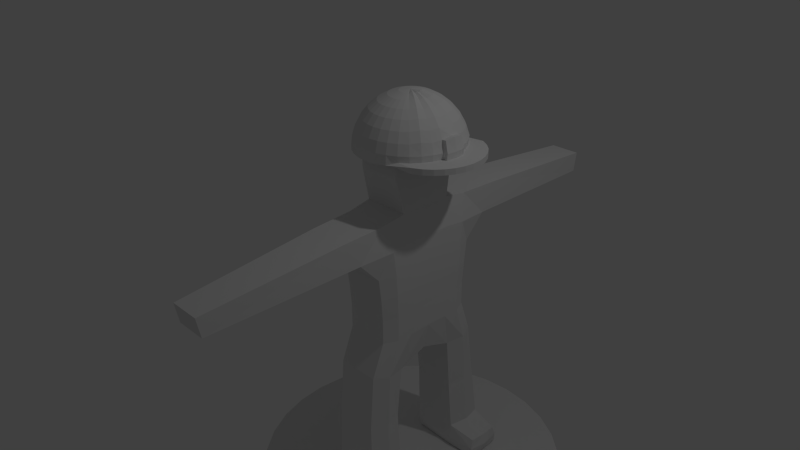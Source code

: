 # Source: untitled.blend  (saved by Blender 2.69.0; exported with 4.5.12 LTS)
import bpy
from mathutils import Matrix  # noqa: F401  (used for matrix-valued properties, if any)

bpy.ops.wm.read_factory_settings(use_empty=True)
scene = bpy.context.scene
scene.name = 'Scene'

# ---- collections
col_collection_1 = bpy.data.collections.new('Collection 1'); scene.collection.children.link(col_collection_1)

# ---- materials (node trees are filled in below, after node groups)
mat_material = bpy.data.materials.new('Material')
mat_material.alpha_threshold = 0.0
mat_material.use_transparent_shadow = False
mat_material.roughness = 0.5
mat_material.line_color = (0.0, 0.0, 0.0, 1.0)

# ---- material node trees

# ---- world
world_world = bpy.data.worlds.new('World'); scene.world = world_world
world_world.color = (0.05088, 0.05088, 0.05088)
world_world.use_sun_shadow = False
world_world.sun_shadow_jitter_overblur = 0.0
world_world.cycles.sampling_method = 'MANUAL'
world_world.cycles.sample_map_resolution = 256

# ---- cameras
cam_camera = bpy.data.cameras.new('Camera')
cam_camera.clip_end = 100.0
cam_camera.lens = 35.0
cam_camera.sensor_width = 32.0
cam_camera.sensor_height = 18.0
cam_camera.ortho_scale = 7.314
cam_camera.dof.focus_distance = 0.0
cam_camera.dof.aperture_fstop = 128.0

# ---- lights
light_lamp = bpy.data.lights.new('Lamp', 'POINT')
light_lamp.transmission_factor = 0.0
light_lamp.cutoff_distance = 30.0
light_lamp.energy = 100.0
light_lamp.shadow_buffer_clip_start = 1.001
light_lamp.shadow_soft_size = 0.1
light_lamp.shadow_maximum_resolution = 0.006
light_lamp.use_absolute_resolution = True
light_lamp.cycles.use_multiple_importance_sampling = False

# ---- meshes
me_sphere = bpy.data.meshes.new('Sphere')
me_sphere.from_pydata([(0.2058, -0.04094, 1.118), (0.416, -0.08275, 1.054), (0.6065, -0.1206, 0.951), (0.773, -0.1538, 0.8121), (0.9095, -0.1809, 0.6429), (1.011, -0.2011, 0.4491), (1.074, -0.2135, 0.2167), (1.054, -0.2097, 0.08831), (0.2048, -0.08484, 1.094), (0.3984, -0.165, 1.029), (0.5751, -0.2382, 0.9261), (0.7304, -0.3025, 0.7874), (0.858, -0.3554, 0.6185), (0.9532, -0.3948, 0.4249), (1.011, -0.4189, 0.2167), (0.9931, -0.4114, 0.08831), (0.1745, -0.1166, 1.118), (0.3527, -0.2357, 1.054), (0.5142, -0.3436, 0.951), (0.6553, -0.4379, 0.8121), (0.771, -0.5152, 0.6429), (0.8572, -0.5728, 0.4491), (0.9101, -0.6081, 0.2167), (0.8938, -0.5972, 0.08831), (0.1372, -0.173, 1.091), (0.292, -0.3146, 1.029), (0.4323, -0.4462, 0.9264), (0.5539, -0.5631, 0.7879), (0.6533, -0.6595, 0.619), (0.7278, -0.7307, 0.4258), (0.7736, -0.7743, 0.2171), (0.7601, -0.7601, 0.08831), (0.1213, -0.1816, 1.094), (0.2376, -0.3555, 1.031), (0.3447, -0.5159, 0.9275), (0.4385, -0.6563, 0.7887), (0.5156, -0.7716, 0.6196), (0.5728, -0.8573, 0.4268), (0.608, -0.91, 0.2176), (0.5972, -0.8938, 0.08831), (0.08357, -0.2017, 1.094), (0.1636, -0.3951, 1.031), (0.2374, -0.5732, 0.9275), (0.3021, -0.7293, 0.7887), (0.3551, -0.8574, 0.6196), (0.3945, -0.9525, 0.4268), (0.4188, -1.011, 0.2176), (0.4256, -1.028, 0.02886), (0.0426, -0.2142, 1.094), (0.08342, -0.4194, 1.031), (0.121, -0.6085, 0.9275), (0.154, -0.7742, 0.7887), (0.181, -0.9102, 0.6196), (0.2011, -1.011, 0.4268), (0.2135, -1.073, 0.2176), (0.2176, -1.094, 0.01135), (3.117e-07, -0.2184, 1.094), (2.819e-07, -0.4276, 1.031), (2.819e-07, -0.6204, 0.9275), (1.851e-07, -0.7894, 0.7887), (1.404e-07, -0.928, 0.6196), (3.192e-07, -1.031, 0.4268), (9.567e-08, -1.094, 0.2176), (1.404e-07, -1.115, 0.01135), (-0.0426, -0.2142, 1.094), (-0.08342, -0.4194, 1.031), (-0.121, -0.6085, 0.9275), (-0.154, -0.7742, 0.7887), (-0.181, -0.9102, 0.6196), (-0.2011, -1.011, 0.4268), (-0.2135, -1.073, 0.2176), (-0.2176, -1.094, 0.01135), (-0.08356, -0.2017, 1.094), (-0.1636, -0.3951, 1.031), (-0.2374, -0.5732, 0.9275), (-0.3021, -0.7293, 0.7887), (-0.3551, -0.8574, 0.6196), (-0.3945, -0.9525, 0.4268), (-0.4188, -1.011, 0.2176), (-0.4268, -1.03, 0.01135), (-0.1213, -0.1816, 1.094), (-0.2376, -0.3555, 1.031), (-0.3447, -0.5159, 0.9275), (-0.4385, -0.6563, 0.7887), (-0.5156, -0.7716, 0.6196), (-0.5728, -0.8573, 0.4268), (-0.608, -0.91, 0.2176), (-0.6196, -0.9273, 0.01135), (-0.1544, -0.1544, 1.094), (-0.3024, -0.3024, 1.031), (-0.4387, -0.4387, 0.9275), (-0.5582, -0.5582, 0.7887), (-0.6562, -0.6562, 0.6196), (-0.729, -0.729, 0.4268), (-0.7739, -0.7739, 0.2176), (-0.7886, -0.7886, 0.01135), (-0.1816, -0.1213, 1.094), (-0.3555, -0.2376, 1.031), (-0.5159, -0.3447, 0.9275), (-0.6563, -0.4385, 0.7887), (-0.7716, -0.5156, 0.6196), (-0.8573, -0.5728, 0.4268), (-0.91, -0.608, 0.2176), (-0.9273, -0.6196, 0.01135), (-0.2017, -0.08357, 1.094), (-0.3951, -0.1636, 1.031), (-0.5732, -0.2374, 0.9275), (-0.7293, -0.3021, 0.7887), (-0.8574, -0.3551, 0.6196), (-0.9525, -0.3945, 0.4268), (-1.011, -0.4188, 0.2176), (-1.03, -0.4268, 0.01135), (-0.2142, -0.0426, 1.094), (-0.4194, -0.08342, 1.031), (-0.6085, -0.121, 0.9275), (-0.7742, -0.154, 0.7887), (-0.9102, -0.181, 0.6196), (-1.011, -0.2011, 0.4268), (-1.073, -0.2135, 0.2176), (-1.094, -0.2176, 0.01135), (1.581, -0.1951, 0.1158), (1.524, -0.3827, 0.1158), (1.431, -0.5556, 0.1158), (1.307, -0.7071, 0.1158), (1.156, -0.8315, 0.1158), (0.9826, -0.9239, 0.1158), (-0.2184, 0.0, 1.094), (-0.4276, 0.0, 1.031), (-0.6204, 0.0, 0.9275), (-0.7894, 0.0, 0.7887), (-0.928, 0.0, 0.6196), (-1.031, 0.0, 0.4268), (-1.094, 0.0, 0.2176), (-1.115, 0.0, 0.01135), (0.2217, 7.212e-09, 1.094), (0.4312, -4.122e-08, 1.029), (0.6224, -2.632e-08, 0.9261), (0.7906, 2.584e-08, 0.7874), (0.9287, 8.544e-08, 0.6185), (1.032, -6.357e-08, 0.4772), (1.075, 1.003e-07, 0.08831), (0.2058, 0.04094, 1.118), (0.416, 0.08275, 1.054), (0.6065, 0.1206, 0.951), (0.773, 0.1538, 0.8121), (0.9095, 0.1809, 0.6429), (1.011, 0.2011, 0.4491), (1.074, 0.2135, 0.2167), (1.054, 0.2097, 0.08831), (0.2048, 0.08484, 1.094), (0.3984, 0.165, 1.029), (0.5751, 0.2382, 0.9261), (0.7304, 0.3025, 0.7874), (0.858, 0.3554, 0.6185), (0.9532, 0.3948, 0.4249), (1.011, 0.4189, 0.2167), (0.9931, 0.4114, 0.08831), (0.1745, 0.1166, 1.118), (0.3527, 0.2357, 1.054), (0.5142, 0.3436, 0.951), (0.6553, 0.4379, 0.8121), (0.771, 0.5152, 0.6429), (0.8572, 0.5728, 0.4491), (0.9101, 0.6081, 0.2167), (0.8938, 0.5972, 0.08831), (0.1372, 0.173, 1.091), (0.292, 0.3146, 1.029), (0.4323, 0.4462, 0.9264), (0.5539, 0.5631, 0.7879), (0.6533, 0.6595, 0.619), (0.7278, 0.7307, 0.4258), (0.7736, 0.7743, 0.2171), (0.7601, 0.7601, 0.08831), (0.1213, 0.1816, 1.094), (0.2376, 0.3555, 1.031), (0.3447, 0.5159, 0.9275), (0.4385, 0.6563, 0.7887), (0.5156, 0.7716, 0.6196), (0.5728, 0.8573, 0.4268), (0.608, 0.91, 0.2176), (0.5972, 0.8938, 0.08831), (0.08356, 0.2017, 1.094), (0.1636, 0.3951, 1.031), (0.2374, 0.5732, 0.9275), (0.3021, 0.7293, 0.7887), (0.3551, 0.8574, 0.6196), (0.3945, 0.9525, 0.4268), (0.4188, 1.011, 0.2176), (0.4256, 1.028, 0.02886), (0.0426, 0.2142, 1.094), (0.08342, 0.4194, 1.031), (0.121, 0.6085, 0.9275), (0.154, 0.7742, 0.7887), (0.181, 0.9102, 0.6196), (0.2011, 1.011, 0.4268), (0.2135, 1.073, 0.2176), (0.2176, 1.094, 0.01135), (3.117e-07, 0.2184, 1.094), (2.819e-07, 0.4276, 1.031), (2.819e-07, 0.6204, 0.9275), (1.851e-07, 0.7894, 0.7887), (1.404e-07, 0.928, 0.6196), (3.192e-07, 1.031, 0.4268), (9.567e-08, 1.094, 0.2176), (1.404e-07, 1.115, 0.01135), (-0.0426, 0.2142, 1.094), (-0.08342, 0.4194, 1.031), (-0.121, 0.6085, 0.9275), (-0.154, 0.7742, 0.7887), (-0.181, 0.9102, 0.6196), (-0.2011, 1.011, 0.4268), (-0.2135, 1.073, 0.2176), (-0.2176, 1.094, 0.01135), (-0.08356, 0.2017, 1.094), (-0.1636, 0.3951, 1.031), (-0.2374, 0.5732, 0.9275), (-0.3021, 0.7293, 0.7887), (-0.3551, 0.8574, 0.6196), (-0.3945, 0.9525, 0.4268), (-0.4188, 1.011, 0.2176), (-0.4268, 1.03, 0.01135), (-0.1213, 0.1816, 1.094), (-0.2376, 0.3555, 1.031), (-0.3447, 0.5159, 0.9275), (-0.4385, 0.6563, 0.7887), (-0.5156, 0.7716, 0.6196), (-0.5728, 0.8573, 0.4268), (-0.608, 0.91, 0.2176), (-0.6196, 0.9273, 0.01135), (-0.1544, 0.1544, 1.094), (-0.3024, 0.3024, 1.031), (-0.4387, 0.4387, 0.9275), (-0.5582, 0.5582, 0.7887), (-0.6562, 0.6562, 0.6196), (-0.729, 0.729, 0.4268), (-0.7739, 0.7739, 0.2176), (-0.7886, 0.7886, 0.01135), (-0.1816, 0.1213, 1.094), (-0.3555, 0.2376, 1.031), (-0.5159, 0.3447, 0.9275), (-0.6563, 0.4385, 0.7887), (-0.7716, 0.5156, 0.6196), (-0.8573, 0.5728, 0.4268), (-0.91, 0.608, 0.2176), (-0.9273, 0.6196, 0.01135), (-0.002984, 1.247e-07, 1.116), (-0.2017, 0.08357, 1.094), (-0.3951, 0.1636, 1.031), (-0.5732, 0.2374, 0.9275), (-0.7293, 0.3021, 0.7887), (-0.8574, 0.3551, 0.6196), (-0.9525, 0.3945, 0.4268), (-1.011, 0.4188, 0.2176), (-1.03, 0.4268, 0.01135), (-0.2142, 0.0426, 1.094), (-0.4194, 0.08342, 1.031), (-0.6085, 0.121, 0.9275), (-0.7742, 0.154, 0.7887), (-0.9102, 0.181, 0.6196), (-1.011, 0.2011, 0.4268), (-1.073, 0.2135, 0.2176), (-1.094, 0.2176, 0.01135), (1.6, 1.003e-07, 0.1158), (1.581, 0.1951, 0.1158), (1.524, 0.3827, 0.1158), (1.431, 0.5556, 0.1158), (1.307, 0.7071, 0.1158), (1.156, 0.8315, 0.1158), (0.9826, 0.9239, 0.1158), (0.1913, -0.03806, 1.003), (0.3753, -0.07466, 0.9461), (0.5449, -0.1084, 0.8537), (0.6935, -0.1379, 0.7293), (0.8155, -0.1622, 0.5778), (0.9061, -0.1802, 0.4049), (0.9619, -0.1913, 0.1951), (0.9808, -0.1951, 7.55e-08), (0.1802, -0.07466, 0.9808), (0.3536, -0.1464, 0.9239), (0.5133, -0.2126, 0.8315), (0.6533, -0.2706, 0.7071), (0.7682, -0.3182, 0.5556), (0.8536, -0.3536, 0.3827), (0.9061, -0.3753, 0.1951), (0.9239, -0.3827, 7.55e-08), (0.1622, -0.1084, 1.003), (0.3182, -0.2126, 0.9461), (0.4619, -0.3087, 0.8537), (0.5879, -0.3928, 0.7293), (0.6913, -0.4619, 0.5778), (0.7682, -0.5133, 0.4049), (0.8155, -0.5449, 0.1951), (0.8315, -0.5556, 7.55e-08), (0.138, -0.1379, 0.9808), (0.2706, -0.2706, 0.9239), (0.3928, -0.3928, 0.8315), (0.5, -0.5, 0.7071), (0.5879, -0.5879, 0.5556), (0.6533, -0.6533, 0.3827), (0.6935, -0.6935, 0.1951), (0.7071, -0.7071, 7.55e-08), (0.1084, -0.1622, 0.9808), (0.2126, -0.3182, 0.9239), (0.3087, -0.4619, 0.8315), (0.3928, -0.5879, 0.7071), (0.4619, -0.6913, 0.5556), (0.5133, -0.7682, 0.3827), (0.5449, -0.8155, 0.1951), (0.5556, -0.8315, 7.55e-08), (0.07466, -0.1802, 0.9808), (0.1464, -0.3536, 0.9239), (0.2126, -0.5133, 0.8315), (0.2706, -0.6533, 0.7071), (0.3182, -0.7682, 0.5556), (0.3536, -0.8536, 0.3827), (0.3753, -0.9061, 0.1951), (0.3827, -0.9239, 7.55e-08), (0.03806, -0.1913, 0.9808), (0.07466, -0.3753, 0.9239), (0.1084, -0.5449, 0.8315), (0.1379, -0.6935, 0.7071), (0.1622, -0.8155, 0.5556), (0.1802, -0.9061, 0.3827), (0.1913, -0.9619, 0.1951), (0.1951, -0.9808, 7.55e-08), (3.117e-07, -0.1951, 0.9808), (2.819e-07, -0.3827, 0.9239), (2.819e-07, -0.5556, 0.8315), (1.851e-07, -0.7071, 0.7071), (1.404e-07, -0.8315, 0.5556), (3.192e-07, -0.9239, 0.3827), (9.567e-08, -0.9808, 0.1951), (1.404e-07, -1.0, 7.55e-08), (-0.03806, -0.1913, 0.9808), (-0.07466, -0.3753, 0.9239), (-0.1084, -0.5449, 0.8315), (-0.1379, -0.6935, 0.7071), (-0.1622, -0.8155, 0.5556), (-0.1802, -0.9061, 0.3827), (-0.1913, -0.9619, 0.1951), (-0.1951, -0.9808, 7.55e-08), (-0.07466, -0.1802, 0.9808), (-0.1464, -0.3536, 0.9239), (-0.2126, -0.5133, 0.8315), (-0.2706, -0.6533, 0.7071), (-0.3182, -0.7682, 0.5556), (-0.3536, -0.8536, 0.3827), (-0.3753, -0.9061, 0.1951), (-0.3827, -0.9239, 7.55e-08), (-0.1084, -0.1622, 0.9808), (-0.2126, -0.3182, 0.9239), (-0.3087, -0.4619, 0.8315), (-0.3928, -0.5879, 0.7071), (-0.4619, -0.6913, 0.5556), (-0.5133, -0.7682, 0.3827), (-0.5449, -0.8155, 0.1951), (-0.5556, -0.8315, 7.55e-08), (-0.1379, -0.1379, 0.9808), (-0.2706, -0.2706, 0.9239), (-0.3928, -0.3928, 0.8315), (-0.5, -0.5, 0.7071), (-0.5879, -0.5879, 0.5556), (-0.6533, -0.6533, 0.3827), (-0.6935, -0.6935, 0.1951), (-0.7071, -0.7071, 7.55e-08), (-0.1622, -0.1084, 0.9808), (-0.3182, -0.2126, 0.9239), (-0.4619, -0.3087, 0.8315), (-0.5879, -0.3928, 0.7071), (-0.6913, -0.4619, 0.5556), (-0.7682, -0.5133, 0.3827), (-0.8155, -0.5449, 0.1951), (-0.8315, -0.5556, 7.55e-08), (-0.1802, -0.07466, 0.9808), (-0.3536, -0.1464, 0.9239), (-0.5133, -0.2126, 0.8315), (-0.6533, -0.2706, 0.7071), (-0.7682, -0.3182, 0.5556), (-0.8536, -0.3536, 0.3827), (-0.9061, -0.3753, 0.1951), (-0.9239, -0.3827, 7.55e-08), (-0.1913, -0.03806, 0.9808), (-0.3753, -0.07466, 0.9239), (-0.5449, -0.1084, 0.8315), (-0.6935, -0.1379, 0.7071), (-0.8155, -0.1622, 0.5556), (-0.9061, -0.1802, 0.3827), (-0.9619, -0.1913, 0.1951), (-0.9808, -0.1951, 7.55e-08), (1.581, -0.1951, 7.55e-08), (1.524, -0.3827, 7.55e-08), (1.431, -0.5556, 7.55e-08), (1.307, -0.7071, 7.55e-08), (1.156, -0.8315, 7.55e-08), (0.9826, -0.9239, 7.55e-08), (-0.1951, 0.0, 0.9808), (-0.3827, 0.0, 0.9239), (-0.5556, 0.0, 0.8315), (-0.7071, 0.0, 0.7071), (-0.8315, 0.0, 0.5556), (-0.9239, 0.0, 0.3827), (-0.9808, 0.0, 0.1951), (-1.0, 0.0, 7.55e-08), (0.1951, 7.212e-09, 0.9808), (0.3827, -4.122e-08, 0.9239), (0.5556, -2.632e-08, 0.8315), (0.7071, 2.584e-08, 0.7071), (0.8315, 8.544e-08, 0.5556), (0.9239, -6.357e-08, 0.3827), (0.9808, 8.544e-08, 0.1951), (1.0, 1.003e-07, 7.55e-08), (0.1913, 0.03806, 1.003), (0.3753, 0.07466, 0.9461), (0.5449, 0.1084, 0.8537), (0.6935, 0.1379, 0.7293), (0.8155, 0.1622, 0.5778), (0.9061, 0.1802, 0.4049), (0.9619, 0.1913, 0.1951), (0.9808, 0.1951, 7.55e-08), (0.1802, 0.07466, 0.9808), (0.3536, 0.1464, 0.9239), (0.5133, 0.2126, 0.8315), (0.6533, 0.2706, 0.7071), (0.7682, 0.3182, 0.5556), (0.8536, 0.3536, 0.3827), (0.9061, 0.3753, 0.1951), (0.9239, 0.3827, 7.55e-08), (0.1622, 0.1084, 1.003), (0.3182, 0.2126, 0.9461), (0.4619, 0.3087, 0.8537), (0.5879, 0.3928, 0.7293), (0.6913, 0.4619, 0.5778), (0.7682, 0.5133, 0.4049), (0.8155, 0.5449, 0.1951), (0.8315, 0.5556, 7.55e-08), (0.138, 0.1379, 0.9808), (0.2706, 0.2706, 0.9239), (0.3928, 0.3928, 0.8315), (0.5, 0.5, 0.7071), (0.5879, 0.5879, 0.5556), (0.6533, 0.6533, 0.3827), (0.6935, 0.6935, 0.1951), (0.7071, 0.7071, 7.55e-08), (0.1084, 0.1622, 0.9808), (0.2126, 0.3182, 0.9239), (0.3087, 0.4619, 0.8315), (0.3928, 0.5879, 0.7071), (0.4619, 0.6913, 0.5556), (0.5133, 0.7682, 0.3827), (0.5449, 0.8155, 0.1951), (0.5556, 0.8315, 7.55e-08), (0.07466, 0.1802, 0.9808), (0.1464, 0.3536, 0.9239), (0.2126, 0.5133, 0.8315), (0.2706, 0.6533, 0.7071), (0.3182, 0.7682, 0.5556), (0.3536, 0.8536, 0.3827), (0.3753, 0.9061, 0.1951), (0.3827, 0.9239, 7.55e-08), (0.03806, 0.1913, 0.9808), (0.07466, 0.3753, 0.9239), (0.1084, 0.5449, 0.8315), (0.1379, 0.6935, 0.7071), (0.1622, 0.8155, 0.5556), (0.1802, 0.9061, 0.3827), (0.1913, 0.9619, 0.1951), (0.1951, 0.9808, 7.55e-08), (3.117e-07, 0.1951, 0.9808), (2.819e-07, 0.3827, 0.9239), (2.819e-07, 0.5556, 0.8315), (1.851e-07, 0.7071, 0.7071), (1.404e-07, 0.8315, 0.5556), (3.192e-07, 0.9239, 0.3827), (9.567e-08, 0.9808, 0.1951), (1.404e-07, 1.0, 7.55e-08), (-0.03806, 0.1913, 0.9808), (-0.07466, 0.3753, 0.9239), (-0.1084, 0.5449, 0.8315), (-0.1379, 0.6935, 0.7071), (-0.1622, 0.8155, 0.5556), (-0.1802, 0.9061, 0.3827), (-0.1913, 0.9619, 0.1951), (-0.1951, 0.9808, 7.55e-08), (-0.07466, 0.1802, 0.9808), (-0.1464, 0.3536, 0.9239), (-0.2126, 0.5133, 0.8315), (-0.2706, 0.6533, 0.7071), (-0.3182, 0.7682, 0.5556), (-0.3536, 0.8536, 0.3827), (-0.3753, 0.9061, 0.1951), (-0.3827, 0.9239, 7.55e-08), (-0.1084, 0.1622, 0.9808), (-0.2126, 0.3182, 0.9239), (-0.3087, 0.4619, 0.8315), (-0.3928, 0.5879, 0.7071), (-0.4619, 0.6913, 0.5556), (-0.5133, 0.7682, 0.3827), (-0.5449, 0.8155, 0.1951), (-0.5556, 0.8315, 7.55e-08), (-0.1379, 0.1379, 0.9808), (-0.2706, 0.2706, 0.9239), (-0.3928, 0.3928, 0.8315), (-0.5, 0.5, 0.7071), (-0.5879, 0.5879, 0.5556), (-0.6533, 0.6533, 0.3827), (-0.6935, 0.6935, 0.1951), (-0.7071, 0.7071, 7.55e-08), (-0.1622, 0.1084, 0.9808), (-0.3182, 0.2126, 0.9239), (-0.4619, 0.3087, 0.8315), (-0.5879, 0.3928, 0.7071), (-0.6913, 0.4619, 0.5556), (-0.7682, 0.5133, 0.3827), (-0.8155, 0.5449, 0.1951), (-0.8315, 0.5556, 7.55e-08), (2.48e-08, 1.247e-07, 1.0), (-0.1802, 0.07466, 0.9808), (-0.3536, 0.1464, 0.9239), (-0.5133, 0.2126, 0.8315), (-0.6533, 0.2706, 0.7071), (-0.7682, 0.3182, 0.5556), (-0.8536, 0.3536, 0.3827), (-0.9061, 0.3753, 0.1951), (-0.9239, 0.3827, 7.55e-08), (-0.1913, 0.03806, 0.9808), (-0.3753, 0.07466, 0.9239), (-0.5449, 0.1084, 0.8315), (-0.6935, 0.1379, 0.7071), (-0.8155, 0.1622, 0.5556), (-0.9061, 0.1802, 0.3827), (-0.9619, 0.1913, 0.1951), (-0.9808, 0.1951, 7.55e-08), (1.6, 1.003e-07, 7.55e-08), (1.581, 0.1951, 7.55e-08), (1.524, 0.3827, 7.55e-08), (1.431, 0.5556, 7.55e-08), (1.307, 0.7071, 7.55e-08), (1.156, 0.8315, 7.55e-08), (0.9826, 0.9239, 7.55e-08), (1.1, -0.2011, 0.4548), (1.162, -0.2135, 0.2224), (1.143, -0.2097, 0.09396), (1.12, -6.13e-08, 0.4829), (1.183, 8.772e-08, 0.2223), (1.163, 1.026e-07, 0.09396), (1.1, 0.2011, 0.4548), (1.162, 0.2135, 0.2224), (1.143, 0.2097, 0.09396)], [], [(147, 146, 545, 546), (139, 138, 4, 5), (137, 136, 2, 3), (135, 134, 0, 1), (148, 147, 546, 547), (138, 137, 3, 4), (136, 135, 1, 2), (7, 6, 14, 15), (5, 4, 12, 13), (3, 2, 10, 11), (1, 0, 8, 9), (6, 5, 13, 14), (4, 3, 11, 12), (2, 1, 9, 10), (15, 14, 22, 23), (13, 12, 20, 21), (11, 10, 18, 19), (9, 8, 16, 17), (14, 13, 21, 22), (12, 11, 19, 20), (10, 9, 17, 18), (23, 22, 30, 31), (21, 20, 28, 29), (19, 18, 26, 27), (17, 16, 24, 25), (22, 21, 29, 30), (20, 19, 27, 28), (18, 17, 25, 26), (31, 30, 38, 39), (29, 28, 36, 37), (27, 26, 34, 35), (25, 24, 32, 33), (30, 29, 37, 38), (28, 27, 35, 36), (26, 25, 33, 34), (39, 38, 46, 47), (37, 36, 44, 45), (35, 34, 42, 43), (33, 32, 40, 41), (38, 37, 45, 46), (36, 35, 43, 44), (34, 33, 41, 42), (47, 46, 54, 55), (45, 44, 52, 53), (43, 42, 50, 51), (41, 40, 48, 49), (46, 45, 53, 54), (44, 43, 51, 52), (42, 41, 49, 50), (55, 54, 62, 63), (53, 52, 60, 61), (51, 50, 58, 59), (49, 48, 56, 57), (54, 53, 61, 62), (52, 51, 59, 60), (50, 49, 57, 58), (63, 62, 70, 71), (61, 60, 68, 69), (59, 58, 66, 67), (57, 56, 64, 65), (62, 61, 69, 70), (60, 59, 67, 68), (58, 57, 65, 66), (71, 70, 78, 79), (69, 68, 76, 77), (67, 66, 74, 75), (65, 64, 72, 73), (70, 69, 77, 78), (68, 67, 75, 76), (66, 65, 73, 74), (79, 78, 86, 87), (77, 76, 84, 85), (75, 74, 82, 83), (73, 72, 80, 81), (78, 77, 85, 86), (76, 75, 83, 84), (74, 73, 81, 82), (87, 86, 94, 95), (85, 84, 92, 93), (83, 82, 90, 91), (81, 80, 88, 89), (86, 85, 93, 94), (84, 83, 91, 92), (82, 81, 89, 90), (95, 94, 102, 103), (93, 92, 100, 101), (91, 90, 98, 99), (89, 88, 96, 97), (94, 93, 101, 102), (92, 91, 99, 100), (90, 89, 97, 98), (103, 102, 110, 111), (101, 100, 108, 109), (99, 98, 106, 107), (97, 96, 104, 105), (102, 101, 109, 110), (100, 99, 107, 108), (98, 97, 105, 106), (111, 110, 118, 119), (109, 108, 116, 117), (107, 106, 114, 115), (105, 104, 112, 113), (110, 109, 117, 118), (108, 107, 115, 116), (106, 105, 113, 114), (134, 245, 0), (0, 245, 8), (8, 245, 16), (16, 245, 24), (24, 245, 32), (32, 245, 40), (40, 245, 48), (48, 245, 56), (56, 245, 64), (64, 245, 72), (72, 245, 80), (80, 245, 88), (88, 245, 96), (96, 245, 104), (104, 245, 112), (119, 118, 132, 133), (117, 116, 130, 131), (115, 114, 128, 129), (113, 112, 126, 127), (118, 117, 131, 132), (116, 115, 129, 130), (114, 113, 127, 128), (112, 245, 126), (39, 47, 125, 124), (31, 39, 124, 123), (23, 31, 123, 122), (15, 23, 122, 121), (7, 15, 121, 120), (140, 7, 120, 262), (140, 148, 547, 544), (139, 146, 145, 138), (137, 144, 143, 136), (135, 142, 141, 134), (146, 139, 542, 545), (138, 145, 144, 137), (136, 143, 142, 135), (148, 156, 155, 147), (146, 154, 153, 145), (144, 152, 151, 143), (142, 150, 149, 141), (147, 155, 154, 146), (145, 153, 152, 144), (143, 151, 150, 142), (156, 164, 163, 155), (154, 162, 161, 153), (152, 160, 159, 151), (150, 158, 157, 149), (155, 163, 162, 154), (153, 161, 160, 152), (151, 159, 158, 150), (164, 172, 171, 163), (162, 170, 169, 161), (160, 168, 167, 159), (158, 166, 165, 157), (163, 171, 170, 162), (161, 169, 168, 160), (159, 167, 166, 158), (172, 180, 179, 171), (170, 178, 177, 169), (168, 176, 175, 167), (166, 174, 173, 165), (171, 179, 178, 170), (169, 177, 176, 168), (167, 175, 174, 166), (180, 188, 187, 179), (178, 186, 185, 177), (176, 184, 183, 175), (174, 182, 181, 173), (179, 187, 186, 178), (177, 185, 184, 176), (175, 183, 182, 174), (188, 196, 195, 187), (186, 194, 193, 185), (184, 192, 191, 183), (182, 190, 189, 181), (187, 195, 194, 186), (185, 193, 192, 184), (183, 191, 190, 182), (196, 204, 203, 195), (194, 202, 201, 193), (192, 200, 199, 191), (190, 198, 197, 189), (195, 203, 202, 194), (193, 201, 200, 192), (191, 199, 198, 190), (204, 212, 211, 203), (202, 210, 209, 201), (200, 208, 207, 199), (198, 206, 205, 197), (203, 211, 210, 202), (201, 209, 208, 200), (199, 207, 206, 198), (212, 220, 219, 211), (210, 218, 217, 209), (208, 216, 215, 207), (206, 214, 213, 205), (211, 219, 218, 210), (209, 217, 216, 208), (207, 215, 214, 206), (220, 228, 227, 219), (218, 226, 225, 217), (216, 224, 223, 215), (214, 222, 221, 213), (219, 227, 226, 218), (217, 225, 224, 216), (215, 223, 222, 214), (228, 236, 235, 227), (226, 234, 233, 225), (224, 232, 231, 223), (222, 230, 229, 221), (227, 235, 234, 226), (225, 233, 232, 224), (223, 231, 230, 222), (236, 244, 243, 235), (234, 242, 241, 233), (232, 240, 239, 231), (230, 238, 237, 229), (235, 243, 242, 234), (233, 241, 240, 232), (231, 239, 238, 230), (244, 253, 252, 243), (242, 251, 250, 241), (240, 249, 248, 239), (238, 247, 246, 237), (243, 252, 251, 242), (241, 250, 249, 240), (239, 248, 247, 238), (253, 261, 260, 252), (251, 259, 258, 250), (249, 257, 256, 248), (247, 255, 254, 246), (252, 260, 259, 251), (250, 258, 257, 249), (248, 256, 255, 247), (134, 141, 245), (141, 149, 245), (149, 157, 245), (157, 165, 245), (165, 173, 245), (173, 181, 245), (181, 189, 245), (189, 197, 245), (197, 205, 245), (205, 213, 245), (213, 221, 245), (221, 229, 245), (229, 237, 245), (237, 246, 245), (246, 254, 245), (261, 133, 132, 260), (259, 131, 130, 258), (257, 129, 128, 256), (255, 127, 126, 254), (260, 132, 131, 259), (258, 130, 129, 257), (256, 128, 127, 255), (254, 126, 245), (180, 267, 268, 188), (172, 266, 267, 180), (164, 265, 266, 172), (156, 264, 265, 164), (148, 263, 264, 156), (140, 262, 263, 148), (276, 275, 409, 410), (274, 273, 407, 408), (272, 271, 405, 406), (270, 269, 403, 404), (275, 274, 408, 409), (273, 272, 406, 407), (271, 270, 404, 405), (284, 283, 275, 276), (282, 281, 273, 274), (280, 279, 271, 272), (278, 277, 269, 270), (283, 282, 274, 275), (281, 280, 272, 273), (279, 278, 270, 271), (292, 291, 283, 284), (290, 289, 281, 282), (288, 287, 279, 280), (286, 285, 277, 278), (291, 290, 282, 283), (289, 288, 280, 281), (287, 286, 278, 279), (300, 299, 291, 292), (298, 297, 289, 290), (296, 295, 287, 288), (294, 293, 285, 286), (299, 298, 290, 291), (297, 296, 288, 289), (295, 294, 286, 287), (308, 307, 299, 300), (306, 305, 297, 298), (304, 303, 295, 296), (302, 301, 293, 294), (307, 306, 298, 299), (305, 304, 296, 297), (303, 302, 294, 295), (316, 315, 307, 308), (314, 313, 305, 306), (312, 311, 303, 304), (310, 309, 301, 302), (315, 314, 306, 307), (313, 312, 304, 305), (311, 310, 302, 303), (324, 323, 315, 316), (322, 321, 313, 314), (320, 319, 311, 312), (318, 317, 309, 310), (323, 322, 314, 315), (321, 320, 312, 313), (319, 318, 310, 311), (332, 331, 323, 324), (330, 329, 321, 322), (328, 327, 319, 320), (326, 325, 317, 318), (331, 330, 322, 323), (329, 328, 320, 321), (327, 326, 318, 319), (340, 339, 331, 332), (338, 337, 329, 330), (336, 335, 327, 328), (334, 333, 325, 326), (339, 338, 330, 331), (337, 336, 328, 329), (335, 334, 326, 327), (348, 347, 339, 340), (346, 345, 337, 338), (344, 343, 335, 336), (342, 341, 333, 334), (347, 346, 338, 339), (345, 344, 336, 337), (343, 342, 334, 335), (356, 355, 347, 348), (354, 353, 345, 346), (352, 351, 343, 344), (350, 349, 341, 342), (355, 354, 346, 347), (353, 352, 344, 345), (351, 350, 342, 343), (364, 363, 355, 356), (362, 361, 353, 354), (360, 359, 351, 352), (358, 357, 349, 350), (363, 362, 354, 355), (361, 360, 352, 353), (359, 358, 350, 351), (372, 371, 363, 364), (370, 369, 361, 362), (368, 367, 359, 360), (366, 365, 357, 358), (371, 370, 362, 363), (369, 368, 360, 361), (367, 366, 358, 359), (380, 379, 371, 372), (378, 377, 369, 370), (376, 375, 367, 368), (374, 373, 365, 366), (379, 378, 370, 371), (377, 376, 368, 369), (375, 374, 366, 367), (388, 387, 379, 380), (386, 385, 377, 378), (384, 383, 375, 376), (382, 381, 373, 374), (387, 386, 378, 379), (385, 384, 376, 377), (383, 382, 374, 375), (269, 515, 403), (277, 515, 269), (285, 515, 277), (293, 515, 285), (301, 515, 293), (309, 515, 301), (317, 515, 309), (325, 515, 317), (333, 515, 325), (341, 515, 333), (349, 515, 341), (357, 515, 349), (365, 515, 357), (373, 515, 365), (381, 515, 373), (402, 401, 387, 388), (400, 399, 385, 386), (398, 397, 383, 384), (396, 395, 381, 382), (401, 400, 386, 387), (399, 398, 384, 385), (397, 396, 382, 383), (395, 515, 381), (393, 394, 316, 308), (392, 393, 308, 300), (391, 392, 300, 292), (390, 391, 292, 284), (389, 390, 284, 276), (532, 389, 276, 410), (409, 417, 418, 410), (407, 415, 416, 408), (405, 413, 414, 406), (403, 411, 412, 404), (408, 416, 417, 409), (406, 414, 415, 407), (404, 412, 413, 405), (417, 425, 426, 418), (415, 423, 424, 416), (413, 421, 422, 414), (411, 419, 420, 412), (416, 424, 425, 417), (414, 422, 423, 415), (412, 420, 421, 413), (425, 433, 434, 426), (423, 431, 432, 424), (421, 429, 430, 422), (419, 427, 428, 420), (424, 432, 433, 425), (422, 430, 431, 423), (420, 428, 429, 421), (433, 441, 442, 434), (431, 439, 440, 432), (429, 437, 438, 430), (427, 435, 436, 428), (432, 440, 441, 433), (430, 438, 439, 431), (428, 436, 437, 429), (441, 449, 450, 442), (439, 447, 448, 440), (437, 445, 446, 438), (435, 443, 444, 436), (440, 448, 449, 441), (438, 446, 447, 439), (436, 444, 445, 437), (449, 457, 458, 450), (447, 455, 456, 448), (445, 453, 454, 446), (443, 451, 452, 444), (448, 456, 457, 449), (446, 454, 455, 447), (444, 452, 453, 445), (457, 465, 466, 458), (455, 463, 464, 456), (453, 461, 462, 454), (451, 459, 460, 452), (456, 464, 465, 457), (454, 462, 463, 455), (452, 460, 461, 453), (465, 473, 474, 466), (463, 471, 472, 464), (461, 469, 470, 462), (459, 467, 468, 460), (464, 472, 473, 465), (462, 470, 471, 463), (460, 468, 469, 461), (473, 481, 482, 474), (471, 479, 480, 472), (469, 477, 478, 470), (467, 475, 476, 468), (472, 480, 481, 473), (470, 478, 479, 471), (468, 476, 477, 469), (481, 489, 490, 482), (479, 487, 488, 480), (477, 485, 486, 478), (475, 483, 484, 476), (480, 488, 489, 481), (478, 486, 487, 479), (476, 484, 485, 477), (489, 497, 498, 490), (487, 495, 496, 488), (485, 493, 494, 486), (483, 491, 492, 484), (488, 496, 497, 489), (486, 494, 495, 487), (484, 492, 493, 485), (497, 505, 506, 498), (495, 503, 504, 496), (493, 501, 502, 494), (491, 499, 500, 492), (496, 504, 505, 497), (494, 502, 503, 495), (492, 500, 501, 493), (505, 513, 514, 506), (503, 511, 512, 504), (501, 509, 510, 502), (499, 507, 508, 500), (504, 512, 513, 505), (502, 510, 511, 503), (500, 508, 509, 501), (513, 522, 523, 514), (511, 520, 521, 512), (509, 518, 519, 510), (507, 516, 517, 508), (512, 521, 522, 513), (510, 519, 520, 511), (508, 517, 518, 509), (522, 530, 531, 523), (520, 528, 529, 521), (518, 526, 527, 519), (516, 524, 525, 517), (521, 529, 530, 522), (519, 527, 528, 520), (517, 525, 526, 518), (515, 411, 403), (515, 419, 411), (515, 427, 419), (515, 435, 427), (515, 443, 435), (515, 451, 443), (515, 459, 451), (515, 467, 459), (515, 475, 467), (515, 483, 475), (515, 491, 483), (515, 499, 491), (515, 507, 499), (515, 516, 507), (515, 524, 516), (530, 401, 402, 531), (528, 399, 400, 529), (526, 397, 398, 527), (524, 395, 396, 525), (529, 400, 401, 530), (527, 398, 399, 528), (525, 396, 397, 526), (515, 395, 524), (458, 538, 537, 450), (450, 537, 536, 442), (442, 536, 535, 434), (434, 535, 534, 426), (426, 534, 533, 418), (418, 533, 532, 410), (47, 55, 324, 316), (55, 63, 332, 324), (63, 71, 340, 332), (71, 79, 348, 340), (79, 87, 356, 348), (87, 95, 364, 356), (95, 103, 372, 364), (103, 111, 380, 372), (111, 119, 388, 380), (119, 133, 402, 388), (262, 120, 389, 532), (120, 121, 390, 389), (121, 122, 391, 390), (122, 123, 392, 391), (123, 124, 393, 392), (124, 125, 394, 393), (125, 47, 316, 394), (196, 188, 458, 466), (204, 196, 466, 474), (212, 204, 474, 482), (220, 212, 482, 490), (228, 220, 490, 498), (236, 228, 498, 506), (244, 236, 506, 514), (253, 244, 514, 523), (261, 253, 523, 531), (133, 261, 531, 402), (263, 262, 532, 533), (264, 263, 533, 534), (265, 264, 534, 535), (266, 265, 535, 536), (267, 266, 536, 537), (268, 267, 537, 538), (188, 268, 538, 458), (544, 543, 540, 541), (543, 542, 539, 540), (544, 547, 546, 543), (543, 546, 545, 542), (139, 5, 539, 542), (7, 140, 544, 541), (6, 7, 541, 540), (5, 6, 540, 539)])
me_sphere.use_remesh_preserve_volume = False
me_sphere.use_remesh_preserve_attributes = False
me_sphere.use_mirror_vertex_groups = False
me_sphere.update()
me_cylinder = bpy.data.meshes.new('Cylinder')
me_cylinder.from_pydata([(0.0, 1.0, -1.0), (0.0, 1.0, -0.7985), (0.1951, 0.9808, -1.0), (0.1951, 0.9808, -0.7985), (0.3827, 0.9239, -1.0), (0.3827, 0.9239, -0.7985), (0.5556, 0.8315, -1.0), (0.5556, 0.8315, -0.7985), (0.7071, 0.7071, -1.0), (0.7071, 0.7071, -0.7985), (0.8315, 0.5556, -1.0), (0.8315, 0.5556, -0.7985), (0.9239, 0.3827, -1.0), (0.9239, 0.3827, -0.7985), (0.9808, 0.1951, -1.0), (0.9808, 0.1951, -0.7985), (1.0, 7.55e-08, -1.0), (1.0, 7.55e-08, -0.7985), (0.9808, -0.1951, -1.0), (0.9808, -0.1951, -0.7985), (0.9239, -0.3827, -1.0), (0.9239, -0.3827, -0.7985), (0.8315, -0.5556, -1.0), (0.8315, -0.5556, -0.7985), (0.7071, -0.7071, -1.0), (0.7071, -0.7071, -0.7985), (0.5556, -0.8315, -1.0), (0.5556, -0.8315, -0.7985), (0.3827, -0.9239, -1.0), (0.3827, -0.9239, -0.7985), (0.1951, -0.9808, -1.0), (0.1951, -0.9808, -0.7985), (-3.258e-07, -1.0, -1.0), (-3.258e-07, -1.0, -0.7985), (-0.1951, -0.9808, -1.0), (-0.1951, -0.9808, -0.7985), (-0.3827, -0.9239, -1.0), (-0.3827, -0.9239, -0.7985), (-0.5556, -0.8315, -1.0), (-0.5556, -0.8315, -0.7985), (-0.7071, -0.7071, -1.0), (-0.7071, -0.7071, -0.7985), (-0.8315, -0.5556, -1.0), (-0.8315, -0.5556, -0.7985), (-0.9239, -0.3827, -1.0), (-0.9239, -0.3827, -0.7985), (-0.9808, -0.1951, -1.0), (-0.9808, -0.1951, -0.7985), (-1.0, 9.656e-07, -1.0), (-1.0, 9.656e-07, -0.7985), (-0.9808, 0.1951, -1.0), (-0.9808, 0.1951, -0.7985), (-0.9239, 0.3827, -1.0), (-0.9239, 0.3827, -0.7985), (-0.8315, 0.5556, -1.0), (-0.8315, 0.5556, -0.7985), (-0.7071, 0.7071, -1.0), (-0.7071, 0.7071, -0.7985), (-0.5556, 0.8315, -1.0), (-0.5556, 0.8315, -0.7985), (-0.3827, 0.9239, -1.0), (-0.3827, 0.9239, -0.7985), (-0.1951, 0.9808, -1.0), (-0.1951, 0.9808, -0.7985)], [], [(0, 1, 3, 2), (2, 3, 5, 4), (4, 5, 7, 6), (6, 7, 9, 8), (8, 9, 11, 10), (10, 11, 13, 12), (12, 13, 15, 14), (14, 15, 17, 16), (16, 17, 19, 18), (18, 19, 21, 20), (20, 21, 23, 22), (22, 23, 25, 24), (24, 25, 27, 26), (26, 27, 29, 28), (28, 29, 31, 30), (30, 31, 33, 32), (32, 33, 35, 34), (34, 35, 37, 36), (36, 37, 39, 38), (38, 39, 41, 40), (40, 41, 43, 42), (42, 43, 45, 44), (44, 45, 47, 46), (46, 47, 49, 48), (48, 49, 51, 50), (50, 51, 53, 52), (52, 53, 55, 54), (54, 55, 57, 56), (56, 57, 59, 58), (58, 59, 61, 60), (3, 1, 63, 61, 59, 57, 55, 53, 51, 49, 47, 45, 43, 41, 39, 37, 35, 33, 31, 29, 27, 25, 23, 21, 19, 17, 15, 13, 11, 9, 7, 5), (62, 63, 1, 0), (60, 61, 63, 62), (0, 2, 4, 6, 8, 10, 12, 14, 16, 18, 20, 22, 24, 26, 28, 30, 32, 34, 36, 38, 40, 42, 44, 46, 48, 50, 52, 54, 56, 58, 60, 62)])
me_cylinder.use_remesh_preserve_volume = False
me_cylinder.use_remesh_preserve_attributes = False
me_cylinder.use_mirror_vertex_groups = False
me_cylinder.update()
me_cube = bpy.data.meshes.new('Cube')
me_cube.from_pydata([(1.0, 0.8576, -1.0), (0.2725, 0.8576, -1.0), (1.012, 1.0, 1.0), (0.2725, 1.0, 1.0), (1.0, 0.6828, -0.5977), (0.2725, 0.6828, -0.5977), (1.012, 0.7838, 0.5728), (0.2725, 0.7838, 0.5728), (0.9266, 3.448, 0.8019), (0.3819, 3.448, 0.8019), (0.9266, 3.42, 0.4519), (0.3819, 3.42, 0.4519), (0.2725, 0.4398, -1.103), (0.2725, 0.3334, 1.0), (1.0, 0.4398, -1.103), (1.012, 0.3334, 1.0), (0.2725, 0.2903, -0.5977), (1.0, 0.2903, -0.5977), (0.2725, 0.3239, 0.6501), (1.012, 0.3239, 0.6501), (0.2725, 0.5273, 1.435), (1.0, 0.5273, 1.435), (0.2725, 0.5273, 2.041), (1.0, 0.5273, 2.041), (0.2725, 0.3658, 2.202), (1.0, 0.3658, 2.202), (1.0, 1.0, -2.815), (0.2725, 1.0, -2.815), (0.2725, 0.4398, -2.815), (1.0, 0.4398, -2.815), (0.2725, 0.4398, -2.525), (0.2725, 1.0, -2.525), (1.0, 1.0, -2.525), (1.0, 0.4398, -2.525), (1.396, 1.0, -2.815), (1.396, 0.4398, -2.815), (1.396, 0.9282, -2.525), (1.396, 0.5044, -2.525), (0.2725, 0.6748, -1.052), (0.2725, 0.6667, 1.0), (1.0, 0.6748, -1.052), (1.012, 0.6667, 1.0), (0.2725, 0.4865, -0.5977), (0.2725, 0.5538, 0.6114), (1.0, 0.4865, -0.5977), (1.012, 0.5538, 0.6114), (0.2725, 0.7199, -2.815), (1.0, 0.7199, -2.815), (0.2725, 0.7199, -2.525), (1.0, 0.7199, -2.525), (1.396, 0.7199, -2.815), (1.396, 0.7199, -2.525), (0.2725, 1.0, -2.67), (1.0, 0.4398, -2.67), (0.2725, 0.4398, -2.67), (1.0, 1.0, -2.67), (1.396, 0.4398, -2.67), (1.396, 1.0, -2.67), (0.2725, 0.7199, -2.67), (1.396, 0.7199, -2.67), (1.012, 0.7333, -0.01245), (0.2725, 0.7333, -0.01245), (0.2725, 0.3071, 0.02616), (1.012, 0.3071, 0.02616), (0.2725, 0.5202, 0.006857), (1.012, 0.5202, 0.006857), (1.012, 0.7585, 0.2802), (0.2725, 0.7585, 0.2802), (0.2725, 0.3155, 0.3381), (1.012, 0.3155, 0.3381), (0.2725, 0.537, 0.3092), (1.012, 0.537, 0.3092), (1.0, 0.708, -0.3051), (0.2725, 0.708, -0.3051), (0.2725, 0.2987, -0.2858), (1.0, 0.2987, -0.2858), (0.2725, 0.5034, -0.2954), (1.0, 0.5034, -0.2954), (0.2725, 0.4398, -1.814), (1.0, 0.9549, -1.763), (0.2725, 0.9549, -1.763), (1.0, 0.4398, -1.814), (0.2725, 0.6974, -1.789), (1.0, 0.6974, -1.789), (1.0, -0.9098, -1.0), (0.2725, -0.9098, -1.0), (1.012, -1.0, 1.0), (0.2725, -1.0, 1.0), (1.0, 5.96e-08, -1.0), (0.2725, -2.98e-07, -1.0), (1.012, 5.364e-07, 1.0), (0.2725, -1.788e-07, 1.0), (1.0, -0.6828, -0.5977), (0.2725, -0.6828, -0.5977), (1.0, 1.555e-07, -0.5977), (0.2725, -2.74e-07, -0.5977), (1.012, -0.7838, 0.5728), (0.2725, -0.7838, 0.5728), (1.012, 4.53e-07, 0.6501), (0.2725, -1.997e-07, 0.6501), (0.9266, -3.448, 0.8019), (0.3819, -3.448, 0.8019), (0.9266, -3.42, 0.4519), (0.3819, -3.42, 0.4519), (0.2725, -0.4398, -1.103), (0.2725, -0.3334, 1.0), (1.0, -0.4398, -1.103), (1.012, -0.3334, 1.0), (0.2725, -0.2903, -0.5977), (1.0, -0.2903, -0.5977), (0.2725, -0.3239, 0.6501), (1.012, -0.3239, 0.6501), (1.0, 5.364e-07, 1.435), (0.2725, -1.788e-07, 1.435), (0.2725, -0.5273, 1.435), (1.0, -0.5273, 1.435), (1.0, 5.364e-07, 2.041), (0.2725, -1.788e-07, 2.041), (0.2725, -0.5273, 2.041), (1.0, -0.5273, 2.041), (1.0, 5.364e-07, 2.202), (0.2725, -1.788e-07, 2.202), (0.2725, -0.3658, 2.202), (1.0, -0.3658, 2.202), (1.0, -1.0, -2.815), (0.2725, -1.0, -2.815), (0.2725, -0.4398, -2.815), (1.0, -0.4398, -2.815), (0.2725, -0.4398, -2.525), (0.2725, -1.0, -2.525), (1.0, -1.0, -2.525), (1.0, -0.4398, -2.525), (1.396, -1.0, -2.815), (1.396, -0.4398, -2.815), (1.396, -0.9282, -2.525), (1.396, -0.5044, -2.525), (0.2725, -0.6748, -1.052), (0.2725, -0.6667, 1.0), (1.0, -0.6748, -1.052), (1.012, -0.6667, 1.0), (0.2725, -0.4865, -0.5977), (0.2725, -0.5538, 0.6114), (1.0, -0.4865, -0.5977), (1.012, -0.5538, 0.6114), (0.2725, -0.7199, -2.815), (1.0, -0.7199, -2.815), (0.2725, -0.7199, -2.525), (1.0, -0.7199, -2.525), (1.396, -0.7199, -2.815), (1.396, -0.7199, -2.525), (0.2725, -1.0, -2.67), (1.0, -0.4398, -2.67), (0.2725, -0.4398, -2.67), (1.0, -1.0, -2.67), (1.396, -0.4398, -2.67), (1.396, -1.0, -2.67), (0.2725, -0.7199, -2.67), (1.396, -0.7199, -2.67), (1.012, -0.7333, -0.01245), (0.2725, -0.7333, -0.01245), (1.012, 3.043e-07, 0.02616), (0.2725, -2.369e-07, 0.02616), (0.2725, -0.3071, 0.02616), (1.012, -0.3071, 0.02616), (0.2725, -0.5202, 0.006857), (1.012, -0.5202, 0.006857), (1.012, -0.7585, 0.2802), (0.2725, -0.7585, 0.2802), (1.012, 3.786e-07, 0.3381), (0.2725, -2.183e-07, 0.3381), (0.2725, -0.3155, 0.3381), (1.012, -0.3155, 0.3381), (0.2725, -0.537, 0.3092), (1.012, -0.537, 0.3092), (1.0, -0.708, -0.3051), (0.2725, -0.708, -0.3051), (1.0, 2.299e-07, -0.2858), (0.2725, -2.555e-07, -0.2858), (0.2725, -0.2987, -0.2858), (1.0, -0.2987, -0.2858), (0.2725, -0.5034, -0.2954), (1.0, -0.5034, -0.2954), (0.2725, -0.4398, -1.814), (1.0, -0.9549, -1.763), (0.2725, -0.9549, -1.763), (1.0, -0.4398, -1.814), (0.2725, -0.6974, -1.789), (1.0, -0.6974, -1.789)], [], [(43, 39, 3, 7), (4, 0, 1, 5), (14, 88, 89, 12), (90, 15, 21, 112), (19, 15, 90, 98), (38, 42, 5, 1), (72, 4, 5, 73), (14, 17, 94, 88), (70, 43, 7, 67), (69, 19, 98, 168), (2, 6, 10, 8), (8, 10, 11, 9), (6, 7, 11, 10), (3, 2, 8, 9), (7, 3, 9, 11), (99, 91, 13, 18), (58, 52, 27, 46), (41, 39, 13, 15), (45, 41, 15, 19), (89, 95, 16, 12), (40, 44, 17, 14), (169, 99, 18, 68), (71, 45, 19, 69), (112, 21, 23, 116), (13, 91, 113, 20), (15, 13, 20, 21), (23, 22, 24, 25), (20, 113, 117, 22), (21, 20, 22, 23), (25, 24, 121, 120), (116, 23, 25, 120), (22, 117, 121, 24), (47, 29, 28, 46), (49, 33, 37, 51), (52, 55, 26, 27), (53, 54, 28, 29), (82, 80, 31, 48), (83, 81, 33, 49), (80, 79, 32, 31), (81, 78, 30, 33), (59, 56, 35, 50), (53, 29, 35, 56), (47, 26, 34, 50), (55, 32, 36, 57), (18, 13, 39, 43), (12, 16, 42, 38), (68, 18, 43, 70), (54, 58, 46, 28), (2, 3, 39, 41), (6, 2, 41, 45), (0, 4, 44, 40), (66, 6, 45, 71), (26, 47, 46, 27), (32, 49, 51, 36), (78, 82, 48, 30), (79, 83, 49, 32), (57, 59, 50, 34), (29, 47, 50, 35), (48, 31, 52, 58), (31, 32, 55, 52), (33, 30, 54, 53), (51, 37, 56, 59), (33, 53, 56, 37), (26, 55, 57, 34), (30, 48, 58, 54), (36, 51, 59, 57), (66, 60, 61, 67), (76, 64, 61, 73), (75, 63, 160, 176), (177, 161, 62, 74), (77, 65, 63, 75), (74, 62, 64, 76), (72, 60, 65, 77), (64, 70, 67, 61), (63, 69, 168, 160), (161, 169, 68, 62), (65, 71, 69, 63), (62, 68, 70, 64), (60, 66, 71, 65), (6, 66, 67, 7), (60, 72, 73, 61), (42, 76, 73, 5), (17, 75, 176, 94), (95, 177, 74, 16), (44, 77, 75, 17), (16, 74, 76, 42), (4, 72, 77, 44), (38, 1, 80, 82), (40, 14, 81, 83), (1, 0, 79, 80), (14, 12, 78, 81), (12, 38, 82, 78), (0, 40, 83, 79), (141, 97, 87, 137), (92, 93, 85, 84), (106, 104, 89, 88), (90, 112, 115, 107), (111, 98, 90, 107), (136, 85, 93, 140), (174, 175, 93, 92), (106, 88, 94, 109), (172, 167, 97, 141), (171, 168, 98, 111), (86, 100, 102, 96), (100, 101, 103, 102), (96, 102, 103, 97), (87, 101, 100, 86), (97, 103, 101, 87), (99, 110, 105, 91), (156, 144, 125, 150), (139, 107, 105, 137), (143, 111, 107, 139), (89, 104, 108, 95), (138, 106, 109, 142), (169, 170, 110, 99), (173, 171, 111, 143), (112, 116, 119, 115), (105, 114, 113, 91), (107, 115, 114, 105), (91, 113, 112, 90), (119, 123, 122, 118), (114, 118, 117, 113), (113, 117, 116, 112), (115, 119, 118, 114), (123, 120, 121, 122), (116, 120, 123, 119), (118, 122, 121, 117), (117, 121, 120, 116), (145, 144, 126, 127), (147, 149, 135, 131), (150, 125, 124, 153), (151, 127, 126, 152), (186, 146, 129, 184), (187, 147, 131, 185), (184, 129, 130, 183), (185, 131, 128, 182), (157, 148, 133, 154), (151, 154, 133, 127), (145, 148, 132, 124), (153, 155, 134, 130), (110, 141, 137, 105), (104, 136, 140, 108), (170, 172, 141, 110), (152, 126, 144, 156), (86, 139, 137, 87), (96, 143, 139, 86), (84, 138, 142, 92), (166, 173, 143, 96), (124, 125, 144, 145), (130, 134, 149, 147), (182, 128, 146, 186), (183, 130, 147, 187), (155, 132, 148, 157), (127, 133, 148, 145), (146, 156, 150, 129), (129, 150, 153, 130), (131, 151, 152, 128), (149, 157, 154, 135), (131, 135, 154, 151), (124, 132, 155, 153), (128, 152, 156, 146), (134, 155, 157, 149), (166, 167, 159, 158), (180, 175, 159, 164), (179, 176, 160, 163), (177, 178, 162, 161), (181, 179, 163, 165), (178, 180, 164, 162), (174, 181, 165, 158), (164, 159, 167, 172), (163, 160, 168, 171), (161, 162, 170, 169), (165, 163, 171, 173), (162, 164, 172, 170), (158, 165, 173, 166), (96, 97, 167, 166), (158, 159, 175, 174), (140, 93, 175, 180), (109, 94, 176, 179), (95, 108, 178, 177), (142, 109, 179, 181), (108, 140, 180, 178), (92, 142, 181, 174), (136, 186, 184, 85), (138, 187, 185, 106), (85, 184, 183, 84), (106, 185, 182, 104), (104, 182, 186, 136), (84, 183, 187, 138)])
me_cube.materials.append(mat_material)
me_cube.use_remesh_preserve_volume = False
me_cube.use_remesh_preserve_attributes = False
me_cube.use_mirror_vertex_groups = False
me_cube.update()

# ---- objects
ob_sphere = bpy.data.objects.new('Sphere', me_sphere)
ob_cylinder = bpy.data.objects.new('Cylinder', me_cylinder)
ob_cube = bpy.data.objects.new('Cube', me_cube)
ob_lamp = bpy.data.objects.new('Lamp', light_lamp)
ob_camera = bpy.data.objects.new('Camera', cam_camera)

# ---- transforms, parenting, visibility, modifiers, constraints
ob_sphere.location = (0.6862, 0.01185, 1.673)
ob_sphere.scale = (0.6146, 0.6146, 0.6146)
ob_sphere.lineart.crease_threshold = 0.0
ob_cylinder.location = (0.7017, -0.0174, -2.007)
ob_cylinder.scale = (2.0, 2.0, 1.0)
ob_cylinder.lineart.crease_threshold = 0.0
ob_cube.location = (0.0, 0.0, 0.0)
ob_cube.lock_rotations_4d = False
ob_cube.empty_display_type = 'ARROWS'
ob_cube.lineart.crease_threshold = 0.0
_m = ob_cube.modifiers.new('Smooth', 'SMOOTH')
_m.iterations = 2
ob_lamp.location = (4.076, 1.005, 5.904)
ob_lamp.rotation_euler = (0.6503, 0.05522, 1.866)
ob_lamp.lock_rotations_4d = False
ob_lamp.empty_display_type = 'ARROWS'
ob_lamp.color = (0.0, 0.0, 0.0, 0.0)
ob_lamp.lineart.crease_threshold = 0.0
ob_camera.location = (7.481, -6.508, 5.344)
ob_camera.rotation_euler = (1.109, 0.01082, 0.8149)
ob_camera.lock_rotations_4d = False
ob_camera.empty_display_type = 'ARROWS'
ob_camera.color = (0.0, 0.0, 0.0, 0.0)
ob_camera.display_type = 'WIRE'
ob_camera.lineart.crease_threshold = 0.0

# ---- collection membership
col_collection_1.objects.link(ob_sphere)
col_collection_1.objects.link(ob_cylinder)
col_collection_1.objects.link(ob_cube)
col_collection_1.objects.link(ob_lamp)
col_collection_1.objects.link(ob_camera)

# ---- scene / render settings (as saved in the file)
scene.camera = ob_camera
scene.frame_start = 1; scene.frame_end = 250; scene.frame_set(0)
scene.render.engine = 'BLENDER_EEVEE_NEXT'
scene.render.image_settings.compression = 90
scene.render.resolution_percentage = 50
scene.render.dither_intensity = 0.0
scene.cycles.use_denoising = False
scene.cycles.samples = 10
scene.cycles.sampling_pattern = 'TABULATED_SOBOL'
scene.cycles.light_sampling_threshold = 0.0
scene.cycles.use_adaptive_sampling = False
scene.cycles.use_light_tree = False
scene.cycles.blur_glossy = 0.0
scene.cycles.volume_bounces = 1
scene.cycles.pixel_filter_type = 'GAUSSIAN'
scene.cycles.sample_clamp_indirect = 0.0
scene.view_settings.view_transform = 'Standard'
bpy.context.view_layer.update()

